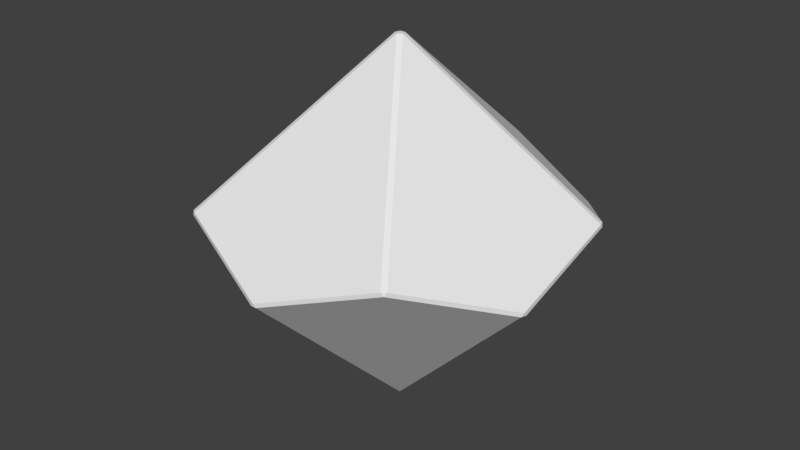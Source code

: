 # Source: d10.blend  (saved by Blender 2.79.0; exported with 4.5.12 LTS)
import bpy
from mathutils import Matrix  # noqa: F401  (used for matrix-valued properties, if any)

bpy.ops.wm.read_factory_settings(use_empty=True)
scene = bpy.context.scene
scene.name = 'Scene'

# ---- collections
col_collection_1 = bpy.data.collections.new('Collection 1'); scene.collection.children.link(col_collection_1)

# ---- world
world_world = bpy.data.worlds.new('World'); scene.world = world_world
world_world.color = (0.05088, 0.05088, 0.05088)
world_world.use_sun_shadow = False
world_world.sun_shadow_jitter_overblur = 0.0
world_world.cycles.sampling_method = 'MANUAL'

# ---- meshes
me_icosphere_002 = bpy.data.meshes.new('Icosphere.002')
me_icosphere_002.from_pydata([(5.495e-09, 0.988, 0.1077), (-0.0141, 0.9833, 0.125), (0.0141, 0.9833, 0.125), (-0.01411, 0.01942, 0.9049), (-0.02283, -0.007418, 0.9049), (-1.593e-08, -0.02401, 0.9049), (0.02283, -0.007418, 0.9049), (0.01411, 0.01942, 0.9049), (0.5673, 0.8047, -0.07878), (0.5807, 0.7993, -0.06029), (0.59, 0.7882, -0.07878), (0.9309, 0.3173, 0.125), (0.9396, 0.2905, 0.125), (0.9396, 0.3053, 0.1077), (0.9406, -0.2908, -0.07878), (0.9396, -0.3053, -0.06029), (0.9319, -0.3176, -0.07878), (0.5894, -0.7873, 0.125), (0.5666, -0.8038, 0.125), (0.5807, -0.7993, 0.1077), (0.01409, -0.9845, -0.07878), (2.235e-09, -0.988, -0.06029), (-0.01409, -0.9845, -0.07878), (-0.5666, -0.8038, 0.125), (-0.5894, -0.7873, 0.125), (-0.5807, -0.7993, 0.1077), (-0.9319, -0.3176, -0.07878), (-0.9396, -0.3053, -0.06029), (-0.9406, -0.2908, -0.07878), (-0.9396, 0.2905, 0.125), (-0.9309, 0.3173, 0.125), (-0.9396, 0.3053, 0.1077), (-0.59, 0.7882, -0.07878), (-0.5807, 0.7993, -0.06029), (-0.5673, 0.8047, -0.07878), (1.703e-07, 0.02347, -1.045), (0.02233, 0.007254, -1.045), (0.0138, -0.01899, -1.045), (-0.0138, -0.01899, -1.045), (-0.02232, 0.007254, -1.045)], [], [(39, 28, 31, 32), (6, 17, 15, 12), (3, 1, 33, 30), (4, 29, 27, 24), (36, 10, 13, 14), (38, 22, 25, 26), (37, 16, 19, 20), (7, 11, 9, 2), (5, 23, 21, 18), (0, 1, 2), (3, 4, 5, 6, 7), (8, 9, 10), (11, 12, 13), (14, 15, 16), (17, 18, 19), (20, 21, 22), (23, 24, 25), (26, 27, 28), (29, 30, 31), (32, 33, 34), (35, 36, 37, 38, 39), (8, 0, 2, 9), (1, 3, 7, 2), (13, 10, 9, 11), (14, 13, 12, 15), (19, 16, 15, 17), (20, 19, 18, 21), (25, 22, 21, 23), (26, 25, 24, 27), (31, 28, 27, 29), (32, 31, 30, 33), (0, 34, 33, 1), (6, 12, 11, 7), (5, 18, 17, 6), (4, 24, 23, 5), (3, 30, 29, 4), (39, 32, 34, 35), (38, 26, 28, 39), (37, 20, 22, 38), (36, 14, 16, 37), (35, 8, 10, 36), (8, 35, 34, 0)])
_uv = me_icosphere_002.uv_layers.new(name='UVMap')
_uv.uv.foreach_set('vector', [0.1493, 0.9972, 0.09758, 0.8876, 0.1476, 0.8638, 0.1982, 0.8863, 0.7059, 0.9804, 0.6563, 0.8821, 0.7068, 0.8593, 0.7569, 0.8829, 0.2607, 0.9808, 0.2083, 0.8841, 0.258, 0.8598, 0.3088, 0.8818, 0.487, 0.987, 0.4351, 0.89, 0.485, 0.866, 0.5356, 0.8883, 0.375, 0.9933, 0.3244, 0.8832, 0.3747, 0.8599, 0.4251, 0.883, 0.09001, 0.8611, 0.03981, 0.7508, 0.09017, 0.7277, 0.1405, 0.7509, 0.5988, 0.9988, 0.5483, 0.8887, 0.5986, 0.8654, 0.6489, 0.8885, 0.9341, 0.9864, 0.8841, 0.8884, 0.9344, 0.8654, 0.9846, 0.8887, 0.04256, 0.981, -0.009222, 0.884, 0.04068, 0.86, 0.09131, 0.8824, 0.2447, 0.6999, 0.2498, 0.7017, 0.2445, 0.7071, 0.9862, 0.009539, 0.9925, 0.01365, 0.992, 0.02096, 0.9854, 0.02135, 0.9818, 0.0143, 0.09944, 0.7745, 0.09959, 0.7819, 0.09429, 0.78, 0.7297, 0.2405, 0.7333, 0.2475, 0.7293, 0.2474, 0.1113, 0.3373, 0.106, 0.3375, 0.1063, 0.3309, 0.9859, 0.4128, 0.9925, 0.4124, 0.9882, 0.4168, 0.4641, 0.6961, 0.4694, 0.6941, 0.4692, 0.7016, 0.6143, 0.769, 0.6196, 0.7743, 0.6145, 0.7762, 0.7001, 0.671, 0.7001, 0.6638, 0.7041, 0.6645, 0.4645, 0.1458, 0.4601, 0.1529, 0.4594, 0.1465, 0.9625, 0.5133, 0.9647, 0.5091, 0.969, 0.5138, 0.9689, 0.9444, 0.969, 0.9511, 0.9627, 0.9548, 0.9587, 0.9504, 0.9626, 0.944, 0.09944, 0.7745, 0.2447, 0.6999, 0.2445, 0.7071, 0.09959, 0.7819, 0.4197, 0.4837, 0.7044, 0.3969, 0.7072, 0.4032, 0.4225, 0.49, 0.03228, 0.9262, 0.09429, 0.78, 0.09959, 0.7819, 0.03732, 0.9279, 0.1113, 0.3373, 0.2104, 0.4663, 0.2052, 0.4665, 0.106, 0.3375, 0.007828, 0.201, 0.1063, 0.3309, 0.106, 0.3375, 0.007526, 0.2076, 0.4641, 0.6961, 0.4021, 0.5498, 0.4071, 0.5481, 0.4694, 0.6941, 0.6145, 0.7762, 0.4692, 0.7016, 0.4694, 0.6941, 0.6143, 0.769, 0.6799, 0.9163, 0.6145, 0.7762, 0.6196, 0.7743, 0.685, 0.9139, 0.8058, 0.5135, 0.7041, 0.6645, 0.7001, 0.6638, 0.8017, 0.513, 0.9625, 0.5133, 0.8058, 0.5135, 0.8082, 0.5092, 0.9647, 0.5091, 0.2447, 0.6999, 0.3101, 0.5597, 0.3152, 0.5621, 0.2498, 0.7017, 0.9854, 0.02135, 0.7333, 0.2475, 0.7297, 0.2405, 0.9818, 0.0143, 0.992, 0.02096, 0.9925, 0.4124, 0.9859, 0.4128, 0.9854, 0.02135, 0.7088, 0.3898, 0.7088, 0.01874, 0.7143, 0.02067, 0.7143, 0.3918, 0.7044, 0.3969, 0.4601, 0.1529, 0.4645, 0.1458, 0.7088, 0.3898, 0.9626, 0.944, 0.9625, 0.5133, 0.969, 0.5138, 0.9689, 0.9444, 0.9587, 0.9504, 0.7001, 0.671, 0.7041, 0.6645, 0.9626, 0.944, 0.3526, 0.02898, 0.03213, 0.01576, 0.03407, 0.009539, 0.3545, 0.02288, 0.3574, 0.03528, 0.1113, 0.3373, 0.1063, 0.3309, 0.3526, 0.02898, 0.3623, 0.03308, 0.3623, 0.4394, 0.3573, 0.4416, 0.3574, 0.03528, 0.8683, 0.8865, 0.8205, 0.9979, 0.7676, 0.8889, 0.8174, 0.8645])
me_icosphere_002.use_remesh_preserve_volume = False
me_icosphere_002.use_remesh_preserve_attributes = False
me_icosphere_002.use_mirror_vertex_groups = False
me_icosphere_002.update()

# ---- objects
ob_icosphere_001 = bpy.data.objects.new('Icosphere.001', me_icosphere_002)

# ---- transforms, parenting, visibility, modifiers, constraints
ob_icosphere_001.location = (1.593e-08, -8.696e-09, 0.07107)
ob_icosphere_001.lineart.crease_threshold = 0.0

# ---- collection membership
col_collection_1.objects.link(ob_icosphere_001)

# ---- scene / render settings (as saved in the file)
scene.frame_start = 1; scene.frame_end = 250; scene.frame_set(1)
scene.render.engine = 'BLENDER_EEVEE_NEXT'
scene.render.resolution_percentage = 50
scene.render.dither_intensity = 0.0
scene.cycles.use_denoising = False
scene.cycles.samples = 128
scene.cycles.sampling_pattern = 'TABULATED_SOBOL'
scene.cycles.use_adaptive_sampling = False
scene.cycles.use_light_tree = False
scene.cycles.blur_glossy = 0.0
scene.cycles.sample_clamp_indirect = 0.0
scene.view_settings.view_transform = 'Standard'
bpy.context.view_layer.update()

# ---- added for rendering (the .blend has no active camera and no usable light): camera, sun
cam_auto = bpy.data.cameras.new('AutoCamera')
cam_auto.lens = 50.0
cam_auto.sensor_width = 36.0
cam_auto.clip_end = 1000.0
ob_auto_camera = bpy.data.objects.new('AutoCamera', cam_auto)
scene.collection.objects.link(ob_auto_camera)
ob_auto_camera.location = (3.10253, -3.72304, 2.4832)
ob_auto_camera.rotation_euler = (1.09748, -7.21219e-08, 0.694738)
scene.camera = ob_auto_camera
light_auto_sun = bpy.data.lights.new('AutoSun', 'SUN')
light_auto_sun.energy = 3.0
light_auto_sun.angle = 0.0523599
ob_auto_sun = bpy.data.objects.new('AutoSun', light_auto_sun)
scene.collection.objects.link(ob_auto_sun)
ob_auto_sun.rotation_euler = (0.872665, 0.174533, 0.523599)
bpy.context.view_layer.update()
